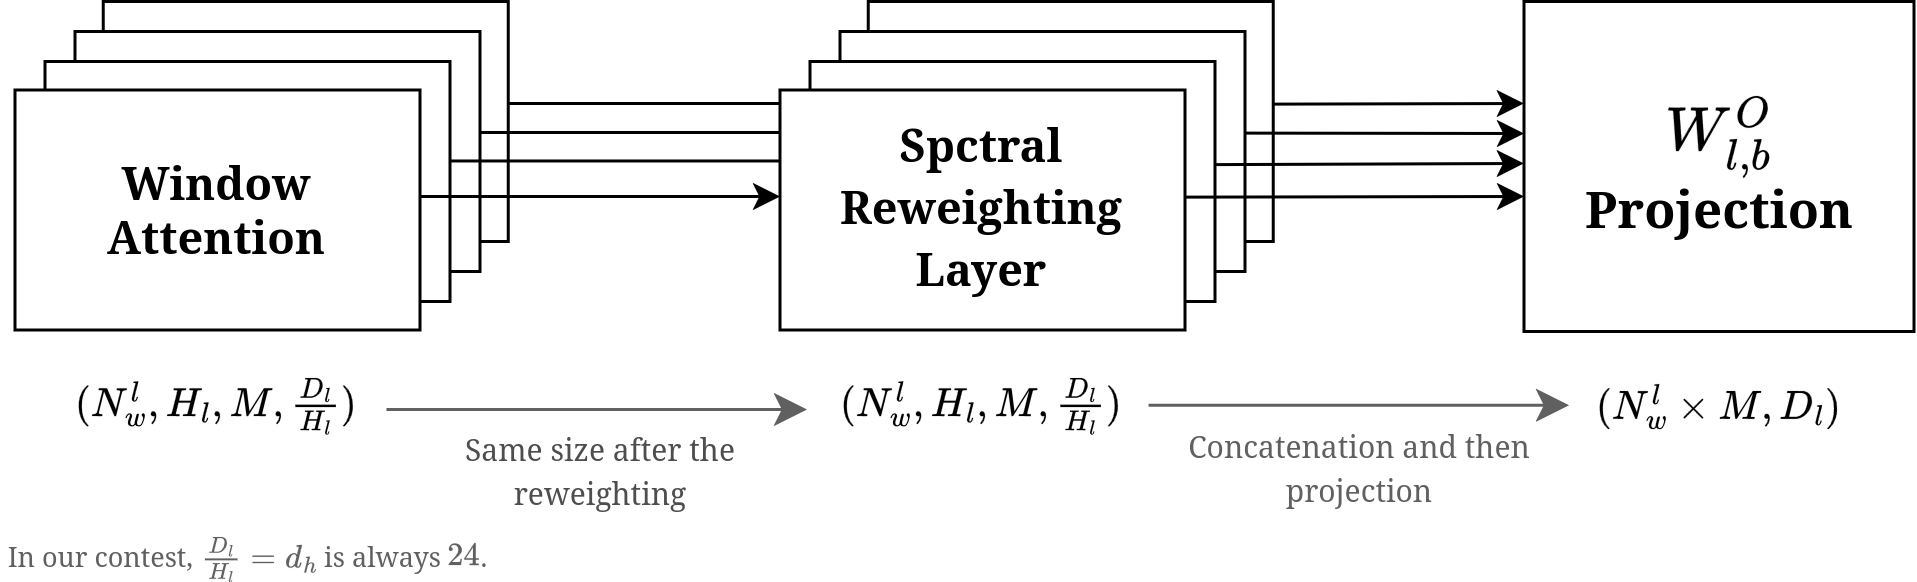

The diagram above was exported from draw.io. Its source (the exported page's mxGraphModel, read from the mxfile embedded in the PNG):
<mxGraphModel dx="3711" dy="764" grid="1" gridSize="10" guides="1" tooltips="1" connect="1" arrows="1" fold="1" page="1" pageScale="1" pageWidth="827" pageHeight="1169" math="1" shadow="0">
  <root>
    <mxCell id="0" />
    <mxCell id="1" parent="0" />
    <mxCell id="2" parent="1" style="rounded=0;whiteSpace=wrap;html=1;" value="" vertex="1">
      <mxGeometry height="80" width="135" x="-975.0799999999999" y="1080" as="geometry" />
    </mxCell>
    <mxCell id="3" parent="1" style="rounded=0;whiteSpace=wrap;html=1;" value="" vertex="1">
      <mxGeometry height="80" width="135" x="-984.5" y="1090" as="geometry" />
    </mxCell>
    <mxCell id="4" parent="1" style="rounded=0;whiteSpace=wrap;html=1;" value="" vertex="1">
      <mxGeometry height="80" width="135" x="-994.5" y="1100" as="geometry" />
    </mxCell>
    <mxCell id="5" parent="1" style="rounded=0;whiteSpace=wrap;html=1;" value="" vertex="1">
      <mxGeometry height="80" width="135" x="-1004.5" y="1109.5" as="geometry" />
    </mxCell>
    <mxCell id="6" parent="1" style="text;html=1;whiteSpace=wrap;strokeColor=none;fillColor=none;align=center;verticalAlign=middle;rounded=0;" value="&lt;font face=&quot;Verdana&quot; style=&quot;font-size: 15px;&quot;&gt;&lt;b&gt;Window Attention&lt;/b&gt;&lt;/font&gt;" vertex="1">
      <mxGeometry height="45" width="87.5" x="-980.75" y="1127" as="geometry" />
    </mxCell>
    <mxCell id="7" edge="1" parent="1" style="endArrow=classic;html=1;rounded=0;" value="">
      <mxGeometry height="50" relative="1" width="50" as="geometry">
        <mxPoint x="-840.0799999999999" y="1114" as="sourcePoint" />
        <mxPoint x="-720.0799999999999" y="1114" as="targetPoint" />
      </mxGeometry>
    </mxCell>
    <mxCell id="8" edge="1" parent="1" style="endArrow=classic;html=1;rounded=0;" value="">
      <mxGeometry height="50" relative="1" width="50" as="geometry">
        <mxPoint x="-849.5" y="1123.66" as="sourcePoint" />
        <mxPoint x="-729.5" y="1123.66" as="targetPoint" />
      </mxGeometry>
    </mxCell>
    <mxCell id="9" edge="1" parent="1" style="endArrow=classic;html=1;rounded=0;" value="">
      <mxGeometry height="50" relative="1" width="50" as="geometry">
        <mxPoint x="-859.5" y="1133.16" as="sourcePoint" />
        <mxPoint x="-739.5" y="1133.16" as="targetPoint" />
      </mxGeometry>
    </mxCell>
    <mxCell id="10" edge="1" parent="1" style="endArrow=classic;html=1;rounded=0;" value="">
      <mxGeometry height="50" relative="1" width="50" as="geometry">
        <mxPoint x="-869.5" y="1145" as="sourcePoint" />
        <mxPoint x="-749.5" y="1145" as="targetPoint" />
      </mxGeometry>
    </mxCell>
    <mxCell id="11" parent="1" style="text;html=1;whiteSpace=wrap;strokeColor=none;fillColor=none;align=center;verticalAlign=middle;rounded=0;" value="\((N_w^l , H_l, M, \frac{D_l}{H_l})\)" vertex="1">
      <mxGeometry height="30" width="60" x="-967" y="1200" as="geometry" />
    </mxCell>
    <mxCell id="12" parent="1" style="rounded=0;whiteSpace=wrap;html=1;" value="" vertex="1">
      <mxGeometry height="80" width="135" x="-720.0799999999999" y="1080" as="geometry" />
    </mxCell>
    <mxCell id="13" parent="1" style="rounded=0;whiteSpace=wrap;html=1;" value="" vertex="1">
      <mxGeometry height="80" width="135" x="-729.5" y="1090" as="geometry" />
    </mxCell>
    <mxCell id="14" parent="1" style="rounded=0;whiteSpace=wrap;html=1;" value="" vertex="1">
      <mxGeometry height="80" width="135" x="-739.5" y="1100" as="geometry" />
    </mxCell>
    <mxCell id="15" parent="1" style="rounded=0;whiteSpace=wrap;html=1;" value="" vertex="1">
      <mxGeometry height="80" width="135" x="-749.5" y="1109.5" as="geometry" />
    </mxCell>
    <mxCell id="16" parent="1" style="text;html=1;whiteSpace=wrap;strokeColor=none;fillColor=none;align=center;verticalAlign=middle;rounded=0;" value="&lt;div style=&quot;line-height: 160%;&quot;&gt;&lt;font face=&quot;Verdana&quot; style=&quot;font-size: 15px;&quot;&gt;&lt;b&gt;Spctral Reweighting Layer&lt;/b&gt;&lt;/font&gt;&lt;/div&gt;" vertex="1">
      <mxGeometry height="45" width="87.5" x="-725.75" y="1127" as="geometry" />
    </mxCell>
    <mxCell id="17" parent="1" style="rounded=0;whiteSpace=wrap;html=1;" value="" vertex="1">
      <mxGeometry height="110" width="130" x="-501.5" y="1080" as="geometry" />
    </mxCell>
    <mxCell id="18" parent="1" style="text;html=1;whiteSpace=wrap;strokeColor=none;fillColor=none;align=center;verticalAlign=middle;rounded=0;" value="&lt;div&gt;&lt;font style=&quot;font-size: 17px;&quot; face=&quot;Computer Modern&quot; data-font-src=&quot;https://fonts.googleapis.com/css?family=Computer+Modern&quot;&gt;&lt;b&gt;&lt;font&gt;\(W_{l, b}^O\) Projection&lt;/font&gt;&lt;/b&gt;&lt;/font&gt;&lt;/div&gt;" vertex="1">
      <mxGeometry height="45" width="87.5" x="-480.25" y="1112.5" as="geometry" />
    </mxCell>
    <mxCell id="19" edge="1" parent="1" style="endArrow=classic;html=1;rounded=0;" value="">
      <mxGeometry height="50" relative="1" width="50" as="geometry">
        <mxPoint x="-585.0799999999999" y="1114.21" as="sourcePoint" />
        <mxPoint x="-501.5" y="1114" as="targetPoint" />
      </mxGeometry>
    </mxCell>
    <mxCell id="20" edge="1" parent="1" style="endArrow=classic;html=1;rounded=0;" value="">
      <mxGeometry height="50" relative="1" width="50" as="geometry">
        <mxPoint x="-594.5" y="1123.8700000000001" as="sourcePoint" />
        <mxPoint x="-501.5" y="1124" as="targetPoint" />
      </mxGeometry>
    </mxCell>
    <mxCell id="21" edge="1" parent="1" style="endArrow=classic;html=1;rounded=0;" value="">
      <mxGeometry height="50" relative="1" width="50" as="geometry">
        <mxPoint x="-604.5" y="1134.3700000000001" as="sourcePoint" />
        <mxPoint x="-501.5" y="1134" as="targetPoint" />
      </mxGeometry>
    </mxCell>
    <mxCell id="22" edge="1" parent="1" style="endArrow=classic;html=1;rounded=0;" value="">
      <mxGeometry height="50" relative="1" width="50" as="geometry">
        <mxPoint x="-614.5" y="1145.21" as="sourcePoint" />
        <mxPoint x="-501.5" y="1145" as="targetPoint" />
      </mxGeometry>
    </mxCell>
    <mxCell id="23" parent="1" style="text;html=1;whiteSpace=wrap;strokeColor=none;fillColor=none;align=center;verticalAlign=middle;rounded=0;" value="\((N_w^l , H_l, M, \frac{D_l}{H_l})\)" vertex="1">
      <mxGeometry height="30" width="60" x="-712" y="1200" as="geometry" />
    </mxCell>
    <mxCell id="24" edge="1" parent="1" style="endArrow=classic;html=1;rounded=0;fontSize=12;startSize=8;endSize=8;curved=1;strokeColor=#606060;" value="">
      <mxGeometry height="50" relative="1" width="50" as="geometry">
        <mxPoint x="-880.5" y="1216" as="sourcePoint" />
        <mxPoint x="-740.5" y="1216" as="targetPoint" />
      </mxGeometry>
    </mxCell>
    <mxCell id="25" parent="1" style="text;html=1;whiteSpace=wrap;strokeColor=none;fillColor=none;align=center;verticalAlign=middle;rounded=0;" value="&lt;font style=&quot;font-size: 10px;&quot; face=&quot;Computer Modern&quot; data-font-src=&quot;https://fonts.googleapis.com/css?family=Computer+Modern&quot;&gt;&lt;span style=&quot;color: rgb(78, 78, 78);&quot;&gt;Same size after the reweighting&lt;/span&gt;&lt;/font&gt;" vertex="1">
      <mxGeometry height="30" width="130" x="-874.5" y="1221" as="geometry" />
    </mxCell>
    <mxCell id="26" parent="1" style="text;html=1;whiteSpace=wrap;strokeColor=none;fillColor=none;align=center;verticalAlign=middle;rounded=0;" value="\((N_w^l \times M, D_l)\)" vertex="1">
      <mxGeometry height="30" width="60" x="-466.5" y="1200" as="geometry" />
    </mxCell>
    <mxCell id="27" edge="1" parent="1" style="endArrow=classic;html=1;rounded=0;fontSize=12;startSize=8;endSize=8;curved=1;strokeColor=#606060;" value="">
      <mxGeometry height="50" relative="1" width="50" as="geometry">
        <mxPoint x="-626.5" y="1214.6" as="sourcePoint" />
        <mxPoint x="-486.5" y="1214.6" as="targetPoint" />
      </mxGeometry>
    </mxCell>
    <mxCell id="28" parent="1" style="text;html=1;whiteSpace=wrap;strokeColor=none;fillColor=none;align=center;verticalAlign=middle;rounded=0;" value="&lt;font face=&quot;Computer Modern&quot; style=&quot;font-size: 10px; color: rgb(96, 96, 96);&quot;&gt;Concatenation and then projection&lt;/font&gt;" vertex="1">
      <mxGeometry height="30" width="130" x="-621.5" y="1220" as="geometry" />
    </mxCell>
    <mxCell id="29" parent="1" style="text;html=1;whiteSpace=wrap;strokeColor=none;fillColor=none;align=center;verticalAlign=middle;rounded=0;" value="&lt;font face=&quot;Computer Modern&quot; data-font-src=&quot;https://fonts.googleapis.com/css?family=Computer+Modern&quot; style=&quot;color: rgb(96, 96, 96); font-size: 9px;&quot;&gt;In our contest, \(\frac{D_l}{H_l} = d_h\) is always \(24\).&lt;/font&gt;" vertex="1">
      <mxGeometry height="10" width="165" x="-1009.5" y="1260" as="geometry" />
    </mxCell>
  </root>
</mxGraphModel>